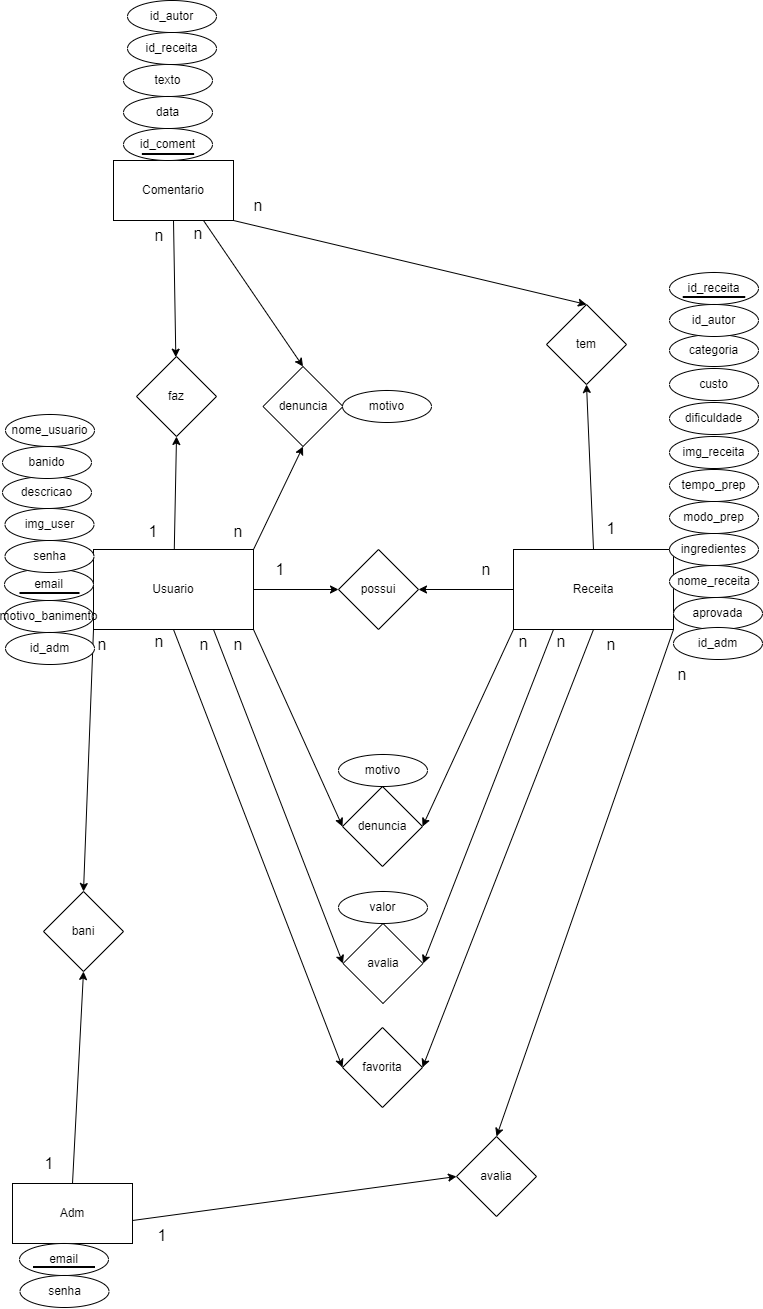

The diagram above was exported from draw.io. Its source (the exported page's mxGraphModel, read from the mxfile embedded in the PNG):
<mxGraphModel dx="1635" dy="1824" grid="0" gridSize="10" guides="1" tooltips="1" connect="1" arrows="1" fold="1" page="0" pageScale="1" pageWidth="827" pageHeight="1169" background="none" math="0" shadow="0">
  <root>
    <mxCell id="0" />
    <mxCell id="1" parent="0" />
    <mxCell id="43odRK-0mdBbsiGqXCdP-1" style="edgeStyle=none;rounded=0;orthogonalLoop=1;jettySize=auto;html=1;exitX=1;exitY=0.5;exitDx=0;exitDy=0;entryX=0;entryY=0.5;entryDx=0;entryDy=0;" parent="1" source="B3-qdWBrj49GYKGrcbh7-1" target="B3-qdWBrj49GYKGrcbh7-6" edge="1">
      <mxGeometry relative="1" as="geometry" />
    </mxCell>
    <mxCell id="43odRK-0mdBbsiGqXCdP-6" style="edgeStyle=none;rounded=0;orthogonalLoop=1;jettySize=auto;html=1;exitX=1;exitY=1;exitDx=0;exitDy=0;entryX=0;entryY=0.5;entryDx=0;entryDy=0;" parent="1" source="B3-qdWBrj49GYKGrcbh7-1" target="43odRK-0mdBbsiGqXCdP-3" edge="1">
      <mxGeometry relative="1" as="geometry" />
    </mxCell>
    <mxCell id="43odRK-0mdBbsiGqXCdP-15" style="edgeStyle=none;rounded=0;orthogonalLoop=1;jettySize=auto;html=1;exitX=0.75;exitY=1;exitDx=0;exitDy=0;entryX=0;entryY=0.5;entryDx=0;entryDy=0;" parent="1" source="B3-qdWBrj49GYKGrcbh7-1" target="43odRK-0mdBbsiGqXCdP-13" edge="1">
      <mxGeometry relative="1" as="geometry" />
    </mxCell>
    <mxCell id="43odRK-0mdBbsiGqXCdP-22" style="edgeStyle=none;rounded=0;orthogonalLoop=1;jettySize=auto;html=1;exitX=0.5;exitY=1;exitDx=0;exitDy=0;entryX=0;entryY=0.5;entryDx=0;entryDy=0;" parent="1" source="B3-qdWBrj49GYKGrcbh7-1" target="43odRK-0mdBbsiGqXCdP-19" edge="1">
      <mxGeometry relative="1" as="geometry" />
    </mxCell>
    <mxCell id="43odRK-0mdBbsiGqXCdP-27" style="edgeStyle=none;rounded=0;orthogonalLoop=1;jettySize=auto;html=1;exitX=0;exitY=1;exitDx=0;exitDy=0;entryX=0.5;entryY=0;entryDx=0;entryDy=0;" parent="1" source="B3-qdWBrj49GYKGrcbh7-1" target="43odRK-0mdBbsiGqXCdP-26" edge="1">
      <mxGeometry relative="1" as="geometry" />
    </mxCell>
    <mxCell id="43odRK-0mdBbsiGqXCdP-41" style="edgeStyle=none;rounded=0;orthogonalLoop=1;jettySize=auto;html=1;entryX=0.5;entryY=1;entryDx=0;entryDy=0;" parent="1" source="B3-qdWBrj49GYKGrcbh7-1" target="43odRK-0mdBbsiGqXCdP-40" edge="1">
      <mxGeometry relative="1" as="geometry" />
    </mxCell>
    <mxCell id="43odRK-0mdBbsiGqXCdP-52" style="edgeStyle=none;rounded=0;orthogonalLoop=1;jettySize=auto;html=1;exitX=1;exitY=0;exitDx=0;exitDy=0;entryX=0.5;entryY=1;entryDx=0;entryDy=0;" parent="1" source="B3-qdWBrj49GYKGrcbh7-1" target="43odRK-0mdBbsiGqXCdP-51" edge="1">
      <mxGeometry relative="1" as="geometry" />
    </mxCell>
    <mxCell id="B3-qdWBrj49GYKGrcbh7-1" value="Usuario" style="rounded=0;whiteSpace=wrap;html=1;" parent="1" vertex="1">
      <mxGeometry x="-96" y="-276" width="160" height="80" as="geometry" />
    </mxCell>
    <mxCell id="43odRK-0mdBbsiGqXCdP-2" style="edgeStyle=none;rounded=0;orthogonalLoop=1;jettySize=auto;html=1;exitX=0;exitY=0.5;exitDx=0;exitDy=0;" parent="1" source="B3-qdWBrj49GYKGrcbh7-2" target="B3-qdWBrj49GYKGrcbh7-6" edge="1">
      <mxGeometry relative="1" as="geometry" />
    </mxCell>
    <mxCell id="43odRK-0mdBbsiGqXCdP-7" style="edgeStyle=none;rounded=0;orthogonalLoop=1;jettySize=auto;html=1;exitX=0;exitY=1;exitDx=0;exitDy=0;entryX=1;entryY=0.5;entryDx=0;entryDy=0;" parent="1" source="B3-qdWBrj49GYKGrcbh7-2" target="43odRK-0mdBbsiGqXCdP-3" edge="1">
      <mxGeometry relative="1" as="geometry" />
    </mxCell>
    <mxCell id="43odRK-0mdBbsiGqXCdP-16" style="edgeStyle=none;rounded=0;orthogonalLoop=1;jettySize=auto;html=1;exitX=0.25;exitY=1;exitDx=0;exitDy=0;entryX=1;entryY=0.5;entryDx=0;entryDy=0;" parent="1" source="B3-qdWBrj49GYKGrcbh7-2" target="43odRK-0mdBbsiGqXCdP-13" edge="1">
      <mxGeometry relative="1" as="geometry" />
    </mxCell>
    <mxCell id="43odRK-0mdBbsiGqXCdP-21" style="edgeStyle=none;rounded=0;orthogonalLoop=1;jettySize=auto;html=1;exitX=0.5;exitY=1;exitDx=0;exitDy=0;entryX=1;entryY=0.5;entryDx=0;entryDy=0;" parent="1" source="B3-qdWBrj49GYKGrcbh7-2" target="43odRK-0mdBbsiGqXCdP-19" edge="1">
      <mxGeometry relative="1" as="geometry" />
    </mxCell>
    <mxCell id="43odRK-0mdBbsiGqXCdP-34" style="edgeStyle=none;rounded=0;orthogonalLoop=1;jettySize=auto;html=1;exitX=1;exitY=1;exitDx=0;exitDy=0;entryX=0.5;entryY=0;entryDx=0;entryDy=0;" parent="1" source="B3-qdWBrj49GYKGrcbh7-2" target="43odRK-0mdBbsiGqXCdP-35" edge="1">
      <mxGeometry relative="1" as="geometry">
        <mxPoint x="323" y="305" as="targetPoint" />
      </mxGeometry>
    </mxCell>
    <mxCell id="43odRK-0mdBbsiGqXCdP-46" style="edgeStyle=none;rounded=0;orthogonalLoop=1;jettySize=auto;html=1;exitX=0.5;exitY=0;exitDx=0;exitDy=0;entryX=0.5;entryY=1;entryDx=0;entryDy=0;" parent="1" source="B3-qdWBrj49GYKGrcbh7-2" target="43odRK-0mdBbsiGqXCdP-45" edge="1">
      <mxGeometry relative="1" as="geometry" />
    </mxCell>
    <mxCell id="B3-qdWBrj49GYKGrcbh7-2" value="Receita" style="rounded=0;whiteSpace=wrap;html=1;" parent="1" vertex="1">
      <mxGeometry x="324" y="-276" width="160" height="80" as="geometry" />
    </mxCell>
    <mxCell id="B3-qdWBrj49GYKGrcbh7-6" value="possui" style="rhombus;whiteSpace=wrap;html=1;" parent="1" vertex="1">
      <mxGeometry x="149" y="-276" width="80" height="80" as="geometry" />
    </mxCell>
    <mxCell id="B3-qdWBrj49GYKGrcbh7-7" value="1" style="text;strokeColor=none;fillColor=none;html=1;align=center;verticalAlign=middle;whiteSpace=wrap;rounded=0;fontSize=16;" parent="1" vertex="1">
      <mxGeometry x="61" y="-271" width="60" height="30" as="geometry" />
    </mxCell>
    <mxCell id="B3-qdWBrj49GYKGrcbh7-8" value="n" style="text;strokeColor=none;fillColor=none;html=1;align=center;verticalAlign=middle;whiteSpace=wrap;rounded=0;fontSize=16;" parent="1" vertex="1">
      <mxGeometry x="267" y="-271" width="60" height="30" as="geometry" />
    </mxCell>
    <mxCell id="43odRK-0mdBbsiGqXCdP-3" value="denuncia" style="rhombus;whiteSpace=wrap;html=1;" parent="1" vertex="1">
      <mxGeometry x="153" y="-39" width="80" height="80" as="geometry" />
    </mxCell>
    <mxCell id="43odRK-0mdBbsiGqXCdP-4" value="n" style="text;strokeColor=none;fillColor=none;html=1;align=center;verticalAlign=middle;whiteSpace=wrap;rounded=0;fontSize=16;" parent="1" vertex="1">
      <mxGeometry x="304" y="-199" width="60" height="30" as="geometry" />
    </mxCell>
    <mxCell id="43odRK-0mdBbsiGqXCdP-5" value="n" style="text;strokeColor=none;fillColor=none;html=1;align=center;verticalAlign=middle;whiteSpace=wrap;rounded=0;fontSize=16;" parent="1" vertex="1">
      <mxGeometry x="19" y="-196" width="60" height="30" as="geometry" />
    </mxCell>
    <mxCell id="43odRK-0mdBbsiGqXCdP-37" style="edgeStyle=none;rounded=0;orthogonalLoop=1;jettySize=auto;html=1;exitX=0.5;exitY=0;exitDx=0;exitDy=0;entryX=0.5;entryY=1;entryDx=0;entryDy=0;" parent="1" source="43odRK-0mdBbsiGqXCdP-9" target="43odRK-0mdBbsiGqXCdP-26" edge="1">
      <mxGeometry relative="1" as="geometry" />
    </mxCell>
    <mxCell id="43odRK-0mdBbsiGqXCdP-9" value="Adm" style="whiteSpace=wrap;html=1;" parent="1" vertex="1">
      <mxGeometry x="-177" y="358" width="120" height="60" as="geometry" />
    </mxCell>
    <mxCell id="43odRK-0mdBbsiGqXCdP-42" style="edgeStyle=none;rounded=0;orthogonalLoop=1;jettySize=auto;html=1;exitX=0.5;exitY=1;exitDx=0;exitDy=0;" parent="1" source="43odRK-0mdBbsiGqXCdP-11" target="43odRK-0mdBbsiGqXCdP-40" edge="1">
      <mxGeometry relative="1" as="geometry" />
    </mxCell>
    <mxCell id="43odRK-0mdBbsiGqXCdP-48" style="edgeStyle=none;rounded=0;orthogonalLoop=1;jettySize=auto;html=1;exitX=1;exitY=1;exitDx=0;exitDy=0;entryX=0.5;entryY=0;entryDx=0;entryDy=0;" parent="1" source="43odRK-0mdBbsiGqXCdP-11" target="43odRK-0mdBbsiGqXCdP-45" edge="1">
      <mxGeometry relative="1" as="geometry" />
    </mxCell>
    <mxCell id="43odRK-0mdBbsiGqXCdP-53" style="edgeStyle=none;rounded=0;orthogonalLoop=1;jettySize=auto;html=1;exitX=0.75;exitY=1;exitDx=0;exitDy=0;entryX=0.5;entryY=0;entryDx=0;entryDy=0;" parent="1" source="43odRK-0mdBbsiGqXCdP-11" target="43odRK-0mdBbsiGqXCdP-51" edge="1">
      <mxGeometry relative="1" as="geometry" />
    </mxCell>
    <mxCell id="43odRK-0mdBbsiGqXCdP-11" value="Comentario" style="whiteSpace=wrap;html=1;" parent="1" vertex="1">
      <mxGeometry x="-76" y="-665" width="120" height="60" as="geometry" />
    </mxCell>
    <mxCell id="43odRK-0mdBbsiGqXCdP-12" value="motivo" style="ellipse;whiteSpace=wrap;html=1;" parent="1" vertex="1">
      <mxGeometry x="149" y="-71" width="89" height="32" as="geometry" />
    </mxCell>
    <mxCell id="43odRK-0mdBbsiGqXCdP-13" value="avalia" style="rhombus;whiteSpace=wrap;html=1;" parent="1" vertex="1">
      <mxGeometry x="153.5" y="98" width="80" height="80" as="geometry" />
    </mxCell>
    <mxCell id="43odRK-0mdBbsiGqXCdP-14" value="valor" style="ellipse;whiteSpace=wrap;html=1;" parent="1" vertex="1">
      <mxGeometry x="149" y="66" width="89" height="32" as="geometry" />
    </mxCell>
    <mxCell id="43odRK-0mdBbsiGqXCdP-17" value="n" style="text;strokeColor=none;fillColor=none;html=1;align=center;verticalAlign=middle;whiteSpace=wrap;rounded=0;fontSize=16;" parent="1" vertex="1">
      <mxGeometry x="342" y="-199" width="60" height="30" as="geometry" />
    </mxCell>
    <mxCell id="43odRK-0mdBbsiGqXCdP-18" value="n" style="text;strokeColor=none;fillColor=none;html=1;align=center;verticalAlign=middle;whiteSpace=wrap;rounded=0;fontSize=16;" parent="1" vertex="1">
      <mxGeometry x="-15" y="-196" width="60" height="30" as="geometry" />
    </mxCell>
    <mxCell id="43odRK-0mdBbsiGqXCdP-19" value="favorita" style="rhombus;whiteSpace=wrap;html=1;" parent="1" vertex="1">
      <mxGeometry x="153" y="202" width="80" height="80" as="geometry" />
    </mxCell>
    <mxCell id="43odRK-0mdBbsiGqXCdP-23" value="n" style="text;strokeColor=none;fillColor=none;html=1;align=center;verticalAlign=middle;whiteSpace=wrap;rounded=0;fontSize=16;" parent="1" vertex="1">
      <mxGeometry x="-60" y="-199" width="60" height="30" as="geometry" />
    </mxCell>
    <mxCell id="43odRK-0mdBbsiGqXCdP-24" value="n" style="text;strokeColor=none;fillColor=none;html=1;align=center;verticalAlign=middle;whiteSpace=wrap;rounded=0;fontSize=16;" parent="1" vertex="1">
      <mxGeometry x="392" y="-196" width="60" height="30" as="geometry" />
    </mxCell>
    <mxCell id="43odRK-0mdBbsiGqXCdP-26" value="bani" style="rhombus;whiteSpace=wrap;html=1;" parent="1" vertex="1">
      <mxGeometry x="-146" y="66" width="80" height="80" as="geometry" />
    </mxCell>
    <mxCell id="43odRK-0mdBbsiGqXCdP-29" value="n" style="text;strokeColor=none;fillColor=none;html=1;align=center;verticalAlign=middle;whiteSpace=wrap;rounded=0;fontSize=16;" parent="1" vertex="1">
      <mxGeometry x="-117" y="-196" width="60" height="30" as="geometry" />
    </mxCell>
    <mxCell id="43odRK-0mdBbsiGqXCdP-30" value="1" style="text;strokeColor=none;fillColor=none;html=1;align=center;verticalAlign=middle;whiteSpace=wrap;rounded=0;fontSize=16;" parent="1" vertex="1">
      <mxGeometry x="-170" y="323" width="60" height="30" as="geometry" />
    </mxCell>
    <mxCell id="43odRK-0mdBbsiGqXCdP-36" style="edgeStyle=none;rounded=0;orthogonalLoop=1;jettySize=auto;html=1;exitX=0;exitY=0;exitDx=0;exitDy=0;entryX=0;entryY=0.5;entryDx=0;entryDy=0;" parent="1" source="43odRK-0mdBbsiGqXCdP-32" target="43odRK-0mdBbsiGqXCdP-35" edge="1">
      <mxGeometry relative="1" as="geometry" />
    </mxCell>
    <mxCell id="43odRK-0mdBbsiGqXCdP-32" value="1" style="text;strokeColor=none;fillColor=none;html=1;align=center;verticalAlign=middle;whiteSpace=wrap;rounded=0;fontSize=16;" parent="1" vertex="1">
      <mxGeometry x="-57" y="395" width="60" height="30" as="geometry" />
    </mxCell>
    <mxCell id="43odRK-0mdBbsiGqXCdP-33" value="n" style="text;strokeColor=none;fillColor=none;html=1;align=center;verticalAlign=middle;whiteSpace=wrap;rounded=0;fontSize=16;" parent="1" vertex="1">
      <mxGeometry x="463" y="-166" width="60" height="30" as="geometry" />
    </mxCell>
    <mxCell id="43odRK-0mdBbsiGqXCdP-35" value="avalia" style="rhombus;whiteSpace=wrap;html=1;" parent="1" vertex="1">
      <mxGeometry x="267" y="311" width="80" height="80" as="geometry" />
    </mxCell>
    <mxCell id="43odRK-0mdBbsiGqXCdP-38" value="motivo_banimento" style="ellipse;whiteSpace=wrap;html=1;" parent="1" vertex="1">
      <mxGeometry x="-185" y="-225" width="89" height="32" as="geometry" />
    </mxCell>
    <mxCell id="43odRK-0mdBbsiGqXCdP-39" value="aprovada" style="ellipse;whiteSpace=wrap;html=1;" parent="1" vertex="1">
      <mxGeometry x="484" y="-228" width="89" height="32" as="geometry" />
    </mxCell>
    <mxCell id="43odRK-0mdBbsiGqXCdP-40" value="faz" style="rhombus;whiteSpace=wrap;html=1;" parent="1" vertex="1">
      <mxGeometry x="-53" y="-469" width="80" height="80" as="geometry" />
    </mxCell>
    <mxCell id="43odRK-0mdBbsiGqXCdP-43" value="n" style="text;strokeColor=none;fillColor=none;html=1;align=center;verticalAlign=middle;whiteSpace=wrap;rounded=0;fontSize=16;" parent="1" vertex="1">
      <mxGeometry x="-60" y="-605" width="60" height="30" as="geometry" />
    </mxCell>
    <mxCell id="43odRK-0mdBbsiGqXCdP-44" value="1" style="text;strokeColor=none;fillColor=none;html=1;align=center;verticalAlign=middle;whiteSpace=wrap;rounded=0;fontSize=16;" parent="1" vertex="1">
      <mxGeometry x="-66" y="-309" width="60" height="30" as="geometry" />
    </mxCell>
    <mxCell id="43odRK-0mdBbsiGqXCdP-45" value="tem" style="rhombus;whiteSpace=wrap;html=1;" parent="1" vertex="1">
      <mxGeometry x="357" y="-521" width="80" height="80" as="geometry" />
    </mxCell>
    <mxCell id="43odRK-0mdBbsiGqXCdP-49" value="n" style="text;strokeColor=none;fillColor=none;html=1;align=center;verticalAlign=middle;whiteSpace=wrap;rounded=0;fontSize=16;" parent="1" vertex="1">
      <mxGeometry x="39" y="-635" width="60" height="30" as="geometry" />
    </mxCell>
    <mxCell id="43odRK-0mdBbsiGqXCdP-50" value="1" style="text;strokeColor=none;fillColor=none;html=1;align=center;verticalAlign=middle;whiteSpace=wrap;rounded=0;fontSize=16;" parent="1" vertex="1">
      <mxGeometry x="392" y="-312" width="60" height="30" as="geometry" />
    </mxCell>
    <mxCell id="43odRK-0mdBbsiGqXCdP-51" value="denuncia" style="rhombus;whiteSpace=wrap;html=1;" parent="1" vertex="1">
      <mxGeometry x="73.5" y="-459" width="80" height="80" as="geometry" />
    </mxCell>
    <mxCell id="43odRK-0mdBbsiGqXCdP-56" value="n" style="text;strokeColor=none;fillColor=none;html=1;align=center;verticalAlign=middle;whiteSpace=wrap;rounded=0;fontSize=16;" parent="1" vertex="1">
      <mxGeometry x="-21" y="-607" width="60" height="30" as="geometry" />
    </mxCell>
    <mxCell id="43odRK-0mdBbsiGqXCdP-57" value="n" style="text;strokeColor=none;fillColor=none;html=1;align=center;verticalAlign=middle;whiteSpace=wrap;rounded=0;fontSize=16;" parent="1" vertex="1">
      <mxGeometry x="19" y="-309" width="60" height="30" as="geometry" />
    </mxCell>
    <mxCell id="43odRK-0mdBbsiGqXCdP-58" value="motivo" style="ellipse;whiteSpace=wrap;html=1;" parent="1" vertex="1">
      <mxGeometry x="153" y="-435" width="89" height="32" as="geometry" />
    </mxCell>
    <mxCell id="TMZTi5Sb_ULH1aG7cWoS-1" value="nome_receita" style="ellipse;whiteSpace=wrap;html=1;" parent="1" vertex="1">
      <mxGeometry x="480" y="-260" width="89" height="32" as="geometry" />
    </mxCell>
    <mxCell id="TMZTi5Sb_ULH1aG7cWoS-2" value="ingredientes" style="ellipse;whiteSpace=wrap;html=1;" parent="1" vertex="1">
      <mxGeometry x="480" y="-292" width="89" height="32" as="geometry" />
    </mxCell>
    <mxCell id="TMZTi5Sb_ULH1aG7cWoS-3" value="modo_prep" style="ellipse;whiteSpace=wrap;html=1;" parent="1" vertex="1">
      <mxGeometry x="480" y="-324" width="89" height="32" as="geometry" />
    </mxCell>
    <mxCell id="TMZTi5Sb_ULH1aG7cWoS-4" value="tempo_prep" style="ellipse;whiteSpace=wrap;html=1;" parent="1" vertex="1">
      <mxGeometry x="480" y="-356" width="89" height="32" as="geometry" />
    </mxCell>
    <mxCell id="TMZTi5Sb_ULH1aG7cWoS-5" value="img_receita" style="ellipse;whiteSpace=wrap;html=1;" parent="1" vertex="1">
      <mxGeometry x="480" y="-389" width="89" height="32" as="geometry" />
    </mxCell>
    <mxCell id="TMZTi5Sb_ULH1aG7cWoS-6" value="dificuldade" style="ellipse;whiteSpace=wrap;html=1;" parent="1" vertex="1">
      <mxGeometry x="480" y="-423" width="89" height="32" as="geometry" />
    </mxCell>
    <mxCell id="TMZTi5Sb_ULH1aG7cWoS-7" value="custo" style="ellipse;whiteSpace=wrap;html=1;" parent="1" vertex="1">
      <mxGeometry x="480" y="-457" width="89" height="32" as="geometry" />
    </mxCell>
    <mxCell id="TMZTi5Sb_ULH1aG7cWoS-8" value="categoria" style="ellipse;whiteSpace=wrap;html=1;" parent="1" vertex="1">
      <mxGeometry x="480" y="-491" width="89" height="32" as="geometry" />
    </mxCell>
    <mxCell id="TMZTi5Sb_ULH1aG7cWoS-9" value="id_receita" style="ellipse;whiteSpace=wrap;html=1;" parent="1" vertex="1">
      <mxGeometry x="480" y="-553" width="89" height="32" as="geometry" />
    </mxCell>
    <mxCell id="TMZTi5Sb_ULH1aG7cWoS-10" value="id_autor" style="ellipse;whiteSpace=wrap;html=1;" parent="1" vertex="1">
      <mxGeometry x="480" y="-521" width="89" height="32" as="geometry" />
    </mxCell>
    <mxCell id="TMZTi5Sb_ULH1aG7cWoS-12" value="" style="whiteSpace=wrap;html=1;" parent="1" vertex="1">
      <mxGeometry x="493.75" y="-529" width="61.5" height="1" as="geometry" />
    </mxCell>
    <mxCell id="TMZTi5Sb_ULH1aG7cWoS-13" value="email" style="ellipse;whiteSpace=wrap;html=1;" parent="1" vertex="1">
      <mxGeometry x="-185" y="-257" width="89" height="32" as="geometry" />
    </mxCell>
    <mxCell id="TMZTi5Sb_ULH1aG7cWoS-14" value="" style="rounded=0;whiteSpace=wrap;html=1;" parent="1" vertex="1">
      <mxGeometry x="-169.5" y="-233" width="59" height="1" as="geometry" />
    </mxCell>
    <mxCell id="TMZTi5Sb_ULH1aG7cWoS-15" value="senha" style="ellipse;whiteSpace=wrap;html=1;" parent="1" vertex="1">
      <mxGeometry x="-184.5" y="-285" width="89" height="32" as="geometry" />
    </mxCell>
    <mxCell id="TMZTi5Sb_ULH1aG7cWoS-16" value="img_user" style="ellipse;whiteSpace=wrap;html=1;" parent="1" vertex="1">
      <mxGeometry x="-184.5" y="-317" width="89" height="32" as="geometry" />
    </mxCell>
    <mxCell id="TMZTi5Sb_ULH1aG7cWoS-17" value="descricao" style="ellipse;whiteSpace=wrap;html=1;" parent="1" vertex="1">
      <mxGeometry x="-187" y="-349" width="89" height="32" as="geometry" />
    </mxCell>
    <mxCell id="TMZTi5Sb_ULH1aG7cWoS-18" value="banido" style="ellipse;whiteSpace=wrap;html=1;" parent="1" vertex="1">
      <mxGeometry x="-187" y="-379" width="89" height="32" as="geometry" />
    </mxCell>
    <mxCell id="TMZTi5Sb_ULH1aG7cWoS-21" value="email" style="ellipse;whiteSpace=wrap;html=1;" parent="1" vertex="1">
      <mxGeometry x="-170" y="418" width="89" height="32" as="geometry" />
    </mxCell>
    <mxCell id="TMZTi5Sb_ULH1aG7cWoS-22" value="senha" style="ellipse;whiteSpace=wrap;html=1;" parent="1" vertex="1">
      <mxGeometry x="-169.5" y="450" width="89" height="32" as="geometry" />
    </mxCell>
    <mxCell id="TMZTi5Sb_ULH1aG7cWoS-23" value="" style="whiteSpace=wrap;html=1;" parent="1" vertex="1">
      <mxGeometry x="-156" y="441" width="61" height="1" as="geometry" />
    </mxCell>
    <mxCell id="TMZTi5Sb_ULH1aG7cWoS-25" value="id_coment" style="ellipse;whiteSpace=wrap;html=1;" parent="1" vertex="1">
      <mxGeometry x="-66" y="-697" width="89" height="32" as="geometry" />
    </mxCell>
    <mxCell id="TMZTi5Sb_ULH1aG7cWoS-26" value="texto" style="ellipse;whiteSpace=wrap;html=1;" parent="1" vertex="1">
      <mxGeometry x="-65.99" y="-761" width="89" height="32" as="geometry" />
    </mxCell>
    <mxCell id="TMZTi5Sb_ULH1aG7cWoS-27" value="" style="whiteSpace=wrap;html=1;" parent="1" vertex="1">
      <mxGeometry x="-47.12" y="-672" width="51.25" height="1" as="geometry" />
    </mxCell>
    <mxCell id="5dQmtvNFmUMM3Hl9lPjz-2" value="data" style="ellipse;whiteSpace=wrap;html=1;" vertex="1" parent="1">
      <mxGeometry x="-65.99" y="-729" width="89" height="32" as="geometry" />
    </mxCell>
    <mxCell id="5dQmtvNFmUMM3Hl9lPjz-3" value="id_adm" style="ellipse;whiteSpace=wrap;html=1;" vertex="1" parent="1">
      <mxGeometry x="484" y="-198" width="89" height="32" as="geometry" />
    </mxCell>
    <mxCell id="5dQmtvNFmUMM3Hl9lPjz-4" value="id_adm" style="ellipse;whiteSpace=wrap;html=1;" vertex="1" parent="1">
      <mxGeometry x="-184" y="-193" width="89" height="32" as="geometry" />
    </mxCell>
    <mxCell id="5dQmtvNFmUMM3Hl9lPjz-5" value="id_receita" style="ellipse;whiteSpace=wrap;html=1;" vertex="1" parent="1">
      <mxGeometry x="-62" y="-793" width="89" height="32" as="geometry" />
    </mxCell>
    <mxCell id="5dQmtvNFmUMM3Hl9lPjz-6" value="id_autor" style="ellipse;whiteSpace=wrap;html=1;" vertex="1" parent="1">
      <mxGeometry x="-62" y="-825" width="89" height="32" as="geometry" />
    </mxCell>
    <mxCell id="5dQmtvNFmUMM3Hl9lPjz-7" value="nome_usuario" style="ellipse;whiteSpace=wrap;html=1;" vertex="1" parent="1">
      <mxGeometry x="-184" y="-411" width="89" height="32" as="geometry" />
    </mxCell>
  </root>
</mxGraphModel>